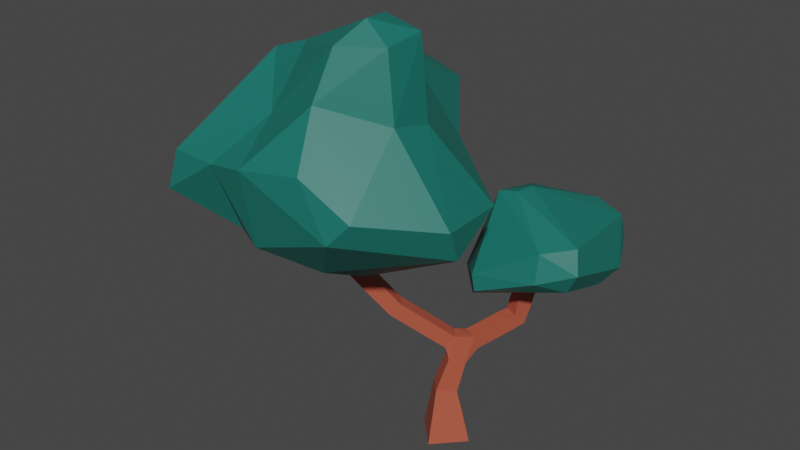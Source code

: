 # Source: tree_01.blend  (saved by Blender 3.5.10; exported with 4.5.12 LTS)
import bpy
from mathutils import Matrix  # noqa: F401  (used for matrix-valued properties, if any)

bpy.ops.wm.read_factory_settings(use_empty=True)
scene = bpy.context.scene
scene.name = 'Scene'

# ---- collections
col_collection = bpy.data.collections.new('Collection'); scene.collection.children.link(col_collection)

# ---- materials (node trees are filled in below, after node groups)
mat_material_004 = bpy.data.materials.new('Material.004')
mat_material_004.use_transparent_shadow = False
mat_material_003 = bpy.data.materials.new('Material.003')
mat_material_003.use_transparent_shadow = False

# ---- material node trees
mat_material_004.use_nodes = True; mat_material_004.node_tree.nodes.clear()
_N = mat_material_004.node_tree.nodes; _L = mat_material_004.node_tree.links
n0 = _N.new('ShaderNodeBsdfPrincipled'); n0.name = 'Principled BSDF'; n0.location = (10, 300)
n0.distribution = 'GGX'
n0.subsurface_method = 'RANDOM_WALK_SKIN'
n0.inputs[0].default_value = (0.4452, 0.0865, 0.04817, 1.0)
n0.inputs[3].default_value = 1.45
n0.inputs[27].default_value = (0.0, 0.0, 0.0, 1.0)
n0.inputs[28].default_value = 1.0
n1 = _N.new('ShaderNodeOutputMaterial'); n1.name = 'Material Output'; n1.location = (300, 300)
_L.new(n0.outputs[0], n1.inputs[0])
n1.is_active_output = True
mat_material_003.use_nodes = True; mat_material_003.node_tree.nodes.clear()
_N = mat_material_003.node_tree.nodes; _L = mat_material_003.node_tree.links
n0 = _N.new('ShaderNodeBsdfPrincipled'); n0.name = 'Principled BSDF'; n0.location = (10, 300)
n0.distribution = 'GGX'
n0.subsurface_method = 'RANDOM_WALK_SKIN'
n0.inputs[0].default_value = (0.009134, 0.159, 0.1301, 1.0)
n0.inputs[3].default_value = 1.45
n0.inputs[27].default_value = (0.0, 0.0, 0.0, 1.0)
n0.inputs[28].default_value = 1.0
n1 = _N.new('ShaderNodeOutputMaterial'); n1.name = 'Material Output'; n1.location = (300, 300)
_L.new(n0.outputs[0], n1.inputs[0])
n1.is_active_output = True

# ---- world
world_world = bpy.data.worlds.new('World'); scene.world = world_world
world_world.use_nodes = True; world_world.node_tree.nodes.clear()
_N = world_world.node_tree.nodes; _L = world_world.node_tree.links
n0 = _N.new('ShaderNodeOutputWorld'); n0.name = 'World Output'; n0.location = (300, 300)
n1 = _N.new('ShaderNodeBackground'); n1.name = 'Background'; n1.location = (10, 300)
n1.inputs[0].default_value = (0.05088, 0.05088, 0.05088, 1.0)
_L.new(n1.outputs[0], n0.inputs[0])
n0.is_active_output = True
world_world.color = (0.05088, 0.05088, 0.05088)
world_world.use_sun_shadow = False
world_world.sun_shadow_jitter_overblur = 0.0

# ---- meshes
me_vert_001 = bpy.data.meshes.new('Vert.001')
me_vert_001.from_pydata([(-0.009487, -0.3661, 0.008207), (-0.3662, -0.001878, 0.008207), (-0.002179, 0.3547, 0.02437), (0.3546, -0.009548, 0.02437), (-0.02295, -0.2053, 0.7372), (-0.2055, -0.01872, 0.739), (-0.02067, 0.1625, 0.7057), (0.1619, -0.024, 0.7039), (0.365, 0.9115, 1.453), (0.5403, 0.8256, 1.449), (0.4817, 0.6989, 1.585), (0.3064, 0.7848, 1.59), (0.6904, 0.9999, 2.317), (0.6057, 0.8301, 2.362), (0.4327, 0.9197, 2.375), (-0.5082, -0.3096, 1.948), (-0.885, -0.8463, 2.383), (-1.007, -0.694, 2.376), (-0.8691, -0.58, 2.454), (-0.7471, -0.7322, 2.461), (-1.151, -0.7399, 3.733), (-0.9995, -0.618, 3.753), (-0.8777, -0.7703, 3.76), (-0.01789, -0.2712, 0.4281), (-0.2715, -0.01225, 0.4281), (-0.01269, 0.2413, 0.4396), (0.241, -0.0177, 0.4396), (0.03011, -0.1404, 0.98), (-0.1346, 0.02836, 0.9832), (0.0266, 0.187, 0.9163), (0.1913, 0.01821, 0.9131), (0.07172, -0.08868, 1.166), (-0.07835, 0.06508, 1.169), (0.06853, 0.2096, 1.108), (0.2186, 0.05583, 1.105), (0.09289, 0.2996, 1.26), (0.2714, 0.2206, 1.26), (0.2512, 0.1749, 1.449), (0.07266, 0.2539, 1.449), (0.2814, 0.7256, 1.384), (0.4599, 0.6465, 1.384), (0.4397, 0.6009, 1.572), (0.2611, 0.6799, 1.572), (0.4068, 0.9658, 1.668), (0.5799, 0.8763, 1.655), (0.4952, 0.7064, 1.701), (0.3221, 0.796, 1.714), (0.5174, 1.09, 2.329), (0.02985, -0.1024, 1.328), (0.115, -0.02882, 1.487), (-0.09785, 0.04528, 1.328), (-0.01272, 0.1189, 1.487), (-0.4819, -0.5447, 1.805), (-0.6066, -0.3946, 1.803), (-0.5957, -0.3749, 2.074), (-0.3834, -0.4597, 1.952), (-0.7758, -0.7649, 2.221), (-0.8985, -0.6131, 2.216), (-0.7859, -0.5173, 2.343), (-0.6647, -0.6702, 2.351), (-0.9114, -0.8563, 2.603), (-1.033, -0.7039, 2.595), (-0.7601, -0.7344, 2.622), (-1.029, -0.8922, 3.741), (-0.8821, -0.582, 2.616)], [], [(37, 38, 51), (38, 50, 51), (49, 37, 51), (34, 36, 37), (35, 50, 38), (32, 48, 50), (35, 32, 50), (48, 31, 49), (33, 32, 35), (31, 48, 32), (37, 36, 40), (39, 40, 35), (48, 49, 55), (55, 51, 15), (24, 23, 4, 5), (55, 15, 54), (20, 64, 61), (22, 64, 21), (3, 26, 23, 0), (2, 25, 26, 3), (0, 23, 24, 1), (1, 24, 25, 2), (20, 63, 22, 21), (47, 14, 13, 12), (3, 0, 1, 2), (36, 34, 33, 35), (49, 31, 34, 37), (24, 5, 6, 25), (25, 6, 7, 26), (23, 26, 7, 4), (4, 27, 28, 5), (6, 5, 28, 29), (7, 6, 29, 30), (7, 30, 27, 4), (28, 27, 31, 32), (28, 32, 33, 29), (29, 33, 34, 30), (30, 34, 31, 27), (37, 41, 42, 38), (40, 36, 35), (40, 41, 37), (38, 42, 39, 35), (39, 8, 9, 40), (40, 9, 10, 41), (42, 41, 10, 11), (39, 42, 11, 8), (9, 8, 43, 44), (10, 9, 44, 45), (10, 45, 46, 11), (11, 46, 43, 8), (43, 47, 12, 44), (44, 12, 13, 45), (45, 13, 14, 46), (46, 14, 47, 43), (50, 48, 52, 53), (55, 49, 51), (51, 50, 53, 15), (52, 56, 57, 53), (55, 52, 48), (53, 54, 15), (53, 57, 58, 54), (54, 58, 59, 55), (55, 59, 56, 52), (56, 16, 17, 57), (57, 17, 18, 58), (59, 58, 18, 19), (56, 59, 19, 16), (17, 16, 60, 61), (18, 17, 61, 64), (18, 64, 62, 19), (19, 62, 60, 16), (60, 63, 20, 61), (62, 22, 63, 60), (22, 62, 64), (21, 64, 20)])
me_vert_001.materials.append(mat_material_004)
me_vert_001.update()
me_sphere_001 = bpy.data.meshes.new('Sphere.001')
me_sphere_001.from_pydata([(-0.2119, 0.6488, -0.7028), (0.05839, 1.085, -0.01696), (0.2952, 1.201, 0.4326), (0.316, 0.5384, -0.3909), (0.159, 0.4409, 0.9197), (0.6047, 0.7866, -0.05192), (-0.06509, 0.3685, -0.9364), (0.3917, 0.4772, 0.7596), (0.6916, 0.6721, 0.167), (0.4203, 0.08923, 1.258), (0.5832, 0.2923, -0.737), (0.8407, 0.0813, 0.4796), (1.086, 0.5083, -0.3833), (1.289, 0.3444, -0.1574), (1.372, -0.2158, -0.3791), (0.3641, 0.1354, -0.9278), (0.8319, -0.2999, 0.5598), (0.7328, 0.13, 1.165), (1.392, -0.3432, -0.09397), (0.7188, -0.2335, 1.12), (0.4822, -0.2612, -0.8121), (0.9009, -0.8733, 0.01357), (0.7309, -0.9453, -0.1802), (0.3452, -0.6425, 0.7161), (0.4573, -0.9318, 0.2785), (0.3962, -0.6372, -0.6471), (0.2218, 0.1116, -0.9324), (0.3488, -0.406, 1.102), (0.4787, -0.1876, 1.284), (-0.1037, -0.9857, 0.1943), (-0.2267, -0.5025, 0.4748), (-0.08595, -0.8787, -0.4911), (0.1428, -0.1483, -0.5204), (-0.4884, -0.9227, 0.1139), (-0.4729, -0.657, -0.5426), (-0.9965, -0.9473, -0.2292), (-0.9258, -0.8933, 0.1133), (-1.045, -0.4839, -0.6263), (-0.1804, -0.1285, 0.9804), (-1.084, -0.2077, 0.2035), (-1.283, -0.5795, -0.384), (-0.7023, -0.1574, -0.7317), (-0.5705, -0.09017, 0.8349), (-0.3147, 0.1576, -0.8638), (-0.8221, 0.2315, -0.4976), (-0.7327, 0.1825, 0.6717), (-0.967, 0.3179, -0.01958), (-0.9681, 0.9687, -0.2561), (-0.4272, 0.3646, -0.8306), (-0.227, 1.03, 0.3651), (-0.644, 1.119, -0.331), (-0.4096, 0.3658, 0.8464), (0.08327, 1.097, 0.5727), (1.252, 1.947, -0.8233), (1.319, 1.927, -0.6631), (1.042, 1.537, -1.121), (1.507, 1.757, -1.171), (1.616, 1.904, -0.9589), (1.577, 1.885, -0.7349), (1.735, 1.637, -1.101), (1.653, 1.438, -1.206), (1.697, 0.9588, -0.6554), (1.158, 1.148, -1.243), (0.9836, 1.348, -0.444), (1.645, 0.9242, -1.062), (1.753, 0.8935, -0.864), (1.466, 0.7091, -0.9627), (1.456, 0.7704, -0.7063), (0.9352, 0.6172, -1.176), (0.9016, 0.6215, -1.028), (0.8393, 0.7301, -1.276), (0.6271, 0.9251, -1.147), (0.7739, 1.163, -0.4803), (0.6372, 1.357, -0.6738), (0.6222, 1.205, -1.258), (0.9483, 1.179, -0.4455), (0.8235, 1.589, -0.5503), (0.6703, 1.424, -1.143), (0.7659, 1.186, -1.329), (0.7102, 1.552, -0.8307)], [], [(1, 2, 5), (5, 13, 12), (4, 9, 17), (4, 17, 7), (10, 15, 6), (5, 8, 13), (8, 11, 13), (12, 15, 10), (13, 11, 18), (13, 14, 12), (17, 16, 11), (20, 26, 15), (14, 22, 25), (9, 28, 17), (16, 21, 18), (16, 19, 23), (16, 23, 21), (23, 24, 21), (19, 28, 27), (25, 22, 31), (25, 32, 20), (24, 23, 29), (24, 29, 22), (22, 29, 31), (31, 32, 25), (23, 30, 29), (27, 28, 38), (28, 9, 38), (29, 30, 33), (31, 33, 34), (38, 42, 30), (33, 30, 36), (33, 36, 35), (34, 41, 32), (34, 35, 37), (41, 43, 32), (35, 36, 40), (37, 40, 44), (39, 46, 40), (38, 9, 51), (26, 32, 43), (43, 41, 48), (44, 48, 41), (44, 46, 47), (43, 48, 6), (47, 48, 44), (51, 49, 45), (46, 49, 47), (43, 6, 26), (49, 51, 52), (52, 2, 49), (51, 4, 52), (53, 56, 55), (54, 63, 58), (55, 62, 78), (53, 54, 57), (56, 57, 59), (56, 59, 60), (57, 58, 59), (61, 65, 59), (58, 63, 61), (65, 64, 60), (64, 65, 66), (65, 67, 66), (64, 66, 68), (64, 68, 70), (63, 75, 61), (66, 69, 68), (75, 72, 67), (68, 69, 70), (72, 71, 69), (72, 73, 71), (73, 77, 74), (63, 76, 72), (77, 55, 78), (76, 54, 53), (51, 9, 4), (0, 1, 3), (52, 4, 2), (0, 3, 10), (0, 10, 6), (3, 1, 5), (4, 7, 2), (2, 7, 8), (5, 2, 8), (22, 14, 18, 21), (8, 7, 11), (6, 15, 26), (7, 17, 11), (15, 12, 14), (15, 14, 20), (11, 16, 18), (13, 18, 14), (50, 0, 48, 47), (16, 17, 19), (19, 17, 28), (20, 14, 25), (23, 19, 27), (20, 32, 26), (21, 24, 22), (10, 3, 5, 12), (23, 27, 30), (30, 27, 38), (31, 29, 33), (31, 34, 32), (34, 33, 35), (36, 30, 42), (34, 37, 41), (37, 35, 40), (36, 39, 40), (36, 42, 39), (41, 37, 44), (42, 45, 39), (39, 45, 46), (38, 51, 42), (44, 40, 46), (42, 51, 45), (46, 45, 49), (6, 48, 0), (47, 49, 50), (1, 50, 49, 2), (0, 50, 1), (53, 57, 56), (55, 56, 62), (57, 54, 58), (62, 56, 60), (58, 61, 59), (59, 65, 60), (62, 60, 64), (65, 61, 67), (61, 75, 67), (62, 64, 70), (78, 62, 70), (66, 67, 69), (69, 67, 72), (69, 71, 70), (78, 70, 74), (70, 71, 74), (71, 73, 74), (72, 75, 63), (73, 79, 77), (73, 72, 76), (74, 77, 78), (79, 73, 76), (77, 79, 55), (76, 63, 54), (79, 76, 53), (79, 53, 55)])
_uv = me_sphere_001.uv_layers.new(name='UVMap')
_uv.uv.foreach_set('vector', [0.7326, 0.4773, 0.706, 0.6064, 0.6486, 0.4632, 0.6486, 0.4632, 0.5402, 0.5129, 0.5627, 0.4227, 0.6937, 0.8427, 0.5062, 0.9408, 0.501, 0.8509, 0.6937, 0.8427, 0.501, 0.8509, 0.6416, 0.7933, 0.5881, 0.2511, 0.5728, 0.1379, 0.7794, 0.125, 0.6486, 0.4632, 0.6125, 0.5762, 0.5402, 0.5129, 0.6125, 0.5762, 0.52, 0.685, 0.5402, 0.5129, 0.5627, 0.4227, 0.5728, 0.1379, 0.5881, 0.2511, 0.5402, 0.5129, 0.52, 0.685, 0.465, 0.5225, 0.5402, 0.5129, 0.4755, 0.4305, 0.5627, 0.4227, 0.501, 0.8509, 0.444, 0.6859, 0.52, 0.685, 0.4012, 0.1771, 0.3195, 0.04096, 0.5728, 0.1379, 0.4755, 0.4305, 0.3496, 0.4666, 0.3341, 0.25, 0.5062, 0.9408, 0.3576, 0.8899, 0.501, 0.8509, 0.444, 0.6859, 0.3816, 0.5261, 0.465, 0.5225, 0.444, 0.6859, 0.4106, 0.8107, 0.3138, 0.7244, 0.444, 0.6859, 0.3138, 0.7244, 0.3816, 0.5261, 0.3138, 0.7244, 0.3106, 0.5913, 0.3816, 0.5261, 0.4106, 0.8107, 0.3576, 0.8899, 0.3072, 0.8375, 0.3341, 0.25, 0.3496, 0.4666, 0.249, 0.335, 0.3341, 0.25, 0.197, 0.1306, 0.4012, 0.1771, 0.3106, 0.5913, 0.3138, 0.7244, 0.2384, 0.5554, 0.3106, 0.5913, 0.2384, 0.5554, 0.3496, 0.4666, 0.3496, 0.4666, 0.2384, 0.5554, 0.249, 0.335, 0.249, 0.335, 0.197, 0.1306, 0.3341, 0.25, 0.3138, 0.7244, 0.1917, 0.7466, 0.2384, 0.5554, 0.3072, 0.8375, 0.3576, 0.8899, 0.1118, 0.9116, 0.3576, 0.8899, 0.2031, 1.0, 0.1118, 0.9116, 0.2384, 0.5554, 0.1917, 0.7466, 0.166, 0.5465, 0.249, 0.335, 0.166, 0.5465, 0.143, 0.3096, 0.1118, 0.9116, 0.02947, 0.8114, 0.1917, 0.7466, 0.166, 0.5465, 0.1917, 0.7466, 0.08994, 0.58, 0.166, 0.5465, 0.08994, 0.58, 0.1028, 0.4864, 0.143, 0.3096, 0.02645, 0.2326, 0.197, 0.1306, 0.143, 0.3096, 0.1028, 0.4864, 0.06156, 0.3609, 0.02645, 0.2326, 0.002605, 0.152, 0.197, 0.1306, 0.1028, 0.4864, 0.08994, 0.58, 0.04602, 0.4694, 0.06156, 0.3609, 0.04602, 0.4694, 0.0, 0.3391, 1.0, 0.5792, 0.9343, 0.5188, 1.0, 0.4678, 1.0, 0.9375, 0.9844, 1.0, 0.8782, 0.8106, 0.9844, 0.0, 1.0, 0.0625, 0.9522, 0.112, 0.9522, 0.112, 0.998, 0.25, 0.8911, 0.2031, 0.9547, 0.3404, 0.8911, 0.2031, 0.998, 0.25, 0.9547, 0.3404, 0.9343, 0.5188, 0.8561, 0.4825, 0.9522, 0.112, 0.8911, 0.2031, 0.7794, 0.125, 0.8561, 0.4825, 0.8911, 0.2031, 0.9547, 0.3404, 0.8782, 0.8106, 0.8112, 0.6472, 0.9535, 0.7225, 0.9343, 0.5188, 0.8112, 0.6472, 0.8561, 0.4825, 0.9522, 0.112, 0.7794, 0.125, 0.6035, 0.07174, 0.8112, 0.6472, 0.8782, 0.8106, 0.7429, 0.683, 0.7429, 0.683, 0.706, 0.6064, 0.8112, 0.6472, 0.8782, 0.8106, 0.6937, 0.8427, 0.7429, 0.683, 0.7429, 0.4968, 0.6515, 0.3299, 0.752, 0.2187, 0.7279, 0.6194, 0.8843, 0.8461, 0.6423, 0.6414, 0.752, 0.2187, 0.531, 0.1248, 0.8548, 0.09799, 0.7429, 0.4968, 0.7279, 0.6194, 0.639, 0.4714, 0.6515, 0.3299, 0.639, 0.4714, 0.5641, 0.4127, 0.6515, 0.3299, 0.5641, 0.4127, 0.5419, 0.2973, 0.639, 0.4714, 0.6423, 0.6414, 0.5641, 0.4127, 0.4185, 0.6614, 0.4145, 0.5169, 0.5641, 0.4127, 0.6423, 0.6414, 0.8843, 0.8461, 0.4185, 0.6614, 0.4145, 0.5169, 0.4117, 0.3871, 0.5419, 0.2973, 0.4117, 0.3871, 0.4145, 0.5169, 0.3481, 0.4312, 0.4145, 0.5169, 0.3227, 0.6171, 0.3481, 0.4312, 0.4117, 0.3871, 0.3481, 0.4312, 0.2285, 0.2932, 0.4117, 0.3871, 0.2285, 0.2932, 0.1831, 0.2036, 0.8843, 0.8461, 0.07034, 0.8535, 0.4185, 0.6614, 0.3481, 0.4312, 0.2002, 0.4142, 0.2285, 0.2932, 0.07034, 0.8535, 0.06287, 0.6978, 0.3227, 0.6171, 0.2285, 0.2932, 0.2002, 0.4142, 0.1831, 0.2036, 0.06287, 0.6978, 0.08276, 0.3712, 0.2002, 0.4142, 0.06287, 0.6978, 0.0, 0.5625, 0.08276, 0.3712, 0.9768, 0.5659, 0.9167, 0.3108, 0.9879, 0.249, 0.8843, 0.8461, 0.8828, 0.6448, 0.985, 0.7201, 0.9167, 0.3108, 0.752, 0.2187, 0.9337, 0.1268, 0.8828, 0.6448, 0.7279, 0.6194, 0.7429, 0.4968, 0.8782, 0.8106, 0.5062, 0.9408, 0.6937, 0.8427, 0.7896, 0.2506, 0.7326, 0.4773, 0.6804, 0.317, 0.7429, 0.683, 0.6937, 0.8427, 0.706, 0.6064, 0.7896, 0.2506, 0.6804, 0.317, 0.5881, 0.2511, 0.7896, 0.2506, 0.5881, 0.2511, 0.7794, 0.125, 0.6804, 0.317, 0.7326, 0.4773, 0.6486, 0.4632, 0.6937, 0.8427, 0.6416, 0.7933, 0.706, 0.6064, 0.706, 0.6064, 0.6416, 0.7933, 0.6125, 0.5762, 0.6486, 0.4632, 0.706, 0.6064, 0.6125, 0.5762, 0.3496, 0.4666, 0.4755, 0.4305, 0.465, 0.5225, 0.3816, 0.5261, 0.6125, 0.5762, 0.6416, 0.7933, 0.52, 0.685, 0.7794, 0.125, 0.5728, 0.1379, 0.6035, 0.07174, 0.6416, 0.7933, 0.501, 0.8509, 0.52, 0.685, 0.5728, 0.1379, 0.5627, 0.4227, 0.4755, 0.4305, 0.5728, 0.1379, 0.4755, 0.4305, 0.4012, 0.1771, 0.52, 0.685, 0.444, 0.6859, 0.465, 0.5225, 0.5402, 0.5129, 0.465, 0.5225, 0.4755, 0.4305, 0.8037, 0.4644, 0.7896, 0.2506, 0.8911, 0.2031, 0.8561, 0.4825, 0.444, 0.6859, 0.501, 0.8509, 0.4106, 0.8107, 0.4106, 0.8107, 0.501, 0.8509, 0.3576, 0.8899, 0.4012, 0.1771, 0.4755, 0.4305, 0.3341, 0.25, 0.3138, 0.7244, 0.4106, 0.8107, 0.3072, 0.8375, 0.4012, 0.1771, 0.197, 0.1306, 0.3195, 0.04096, 0.3816, 0.5261, 0.3106, 0.5913, 0.3496, 0.4666, 0.5881, 0.2511, 0.6804, 0.317, 0.6486, 0.4632, 0.5627, 0.4227, 0.3138, 0.7244, 0.3072, 0.8375, 0.1917, 0.7466, 0.1917, 0.7466, 0.3072, 0.8375, 0.1118, 0.9116, 0.249, 0.335, 0.2384, 0.5554, 0.166, 0.5465, 0.249, 0.335, 0.143, 0.3096, 0.197, 0.1306, 0.143, 0.3096, 0.166, 0.5465, 0.1028, 0.4864, 0.08994, 0.58, 0.1917, 0.7466, 0.02947, 0.8114, 0.143, 0.3096, 0.06156, 0.3609, 0.02645, 0.2326, 0.06156, 0.3609, 0.1028, 0.4864, 0.04602, 0.4694, 0.08994, 0.58, 0.01081, 0.5797, 0.04602, 0.4694, 0.08994, 0.58, 0.02947, 0.8114, 0.01081, 0.5797, 0.02645, 0.2326, 0.06156, 0.3609, 0.0, 0.3391, 0.02947, 0.8114, 0.0, 0.7353, 0.01081, 0.5797, 1.0, 0.5792, 0.9535, 0.7225, 0.9343, 0.5188, 1.0, 0.9375, 0.8782, 0.8106, 0.9896, 0.8409, 0.9547, 0.3404, 1.0, 0.4678, 0.9343, 0.5188, 0.9896, 0.8409, 0.8782, 0.8106, 0.9535, 0.7225, 0.9343, 0.5188, 0.9535, 0.7225, 0.8112, 0.6472, 0.7794, 0.125, 0.8911, 0.2031, 0.7896, 0.2506, 0.8561, 0.4825, 0.8112, 0.6472, 0.8037, 0.4644, 0.7326, 0.4773, 0.8037, 0.4644, 0.8112, 0.6472, 0.706, 0.6064, 0.7896, 0.2506, 0.8037, 0.4644, 0.7326, 0.4773, 0.7429, 0.4968, 0.639, 0.4714, 0.6515, 0.3299, 0.752, 0.2187, 0.6515, 0.3299, 0.531, 0.1248, 0.639, 0.4714, 0.7279, 0.6194, 0.6423, 0.6414, 0.531, 0.1248, 0.6515, 0.3299, 0.5419, 0.2973, 0.6423, 0.6414, 0.4185, 0.6614, 0.5641, 0.4127, 0.5641, 0.4127, 0.4145, 0.5169, 0.5419, 0.2973, 0.531, 0.1248, 0.5419, 0.2973, 0.4117, 0.3871, 0.4145, 0.5169, 0.4185, 0.6614, 0.3227, 0.6171, 0.4185, 0.6614, 0.07034, 0.8535, 0.3227, 0.6171, 0.531, 0.1248, 0.4117, 0.3871, 0.1831, 0.2036, 0.07979, 0.1041, 0.531, 0.1248, 0.1831, 0.2036, 0.3481, 0.4312, 0.3227, 0.6171, 0.2002, 0.4142, 0.2002, 0.4142, 0.3227, 0.6171, 0.06287, 0.6978, 0.2002, 0.4142, 0.08276, 0.3712, 0.1831, 0.2036, 0.07979, 0.1041, 0.1831, 0.2036, 0.01508, 0.2588, 0.1831, 0.2036, 0.08276, 0.3712, 0.01508, 0.2588, 0.08276, 0.3712, 0.0, 0.5625, 0.01508, 0.2588, 0.985, 0.7201, 0.9902, 0.8567, 0.8843, 0.8461, 0.9768, 0.5659, 0.9016, 0.4942, 0.9167, 0.3108, 0.9768, 0.5659, 0.985, 0.7201, 0.8828, 0.6448, 0.9879, 0.249, 0.9167, 0.3108, 0.9337, 0.1268, 0.9016, 0.4942, 0.9768, 0.5659, 0.8828, 0.6448, 0.9167, 0.3108, 0.9016, 0.4942, 0.752, 0.2187, 0.8828, 0.6448, 0.8843, 0.8461, 0.7279, 0.6194, 0.9016, 0.4942, 0.8828, 0.6448, 0.7429, 0.4968, 0.9016, 0.4942, 0.7429, 0.4968, 0.752, 0.2187])
me_sphere_001.materials.append(mat_material_003)
me_sphere_001.update()

# ---- objects
ob_branch = bpy.data.objects.new('Branch', me_vert_001)
ob_head = bpy.data.objects.new('Head', me_sphere_001)

# ---- transforms, parenting, visibility, modifiers, constraints
ob_branch.location = (-0.007697, -0.001875, 0.0)
ob_head.location = (-0.9827, -0.8262, 3.814)
ob_head.scale = (1.392, 1.392, 1.392)

# ---- collection membership
col_collection.objects.link(ob_branch)
col_collection.objects.link(ob_head)

# ---- scene / render settings (as saved in the file)
scene.frame_start = 1; scene.frame_end = 250; scene.frame_set(1)
scene.render.engine = 'BLENDER_EEVEE_NEXT'
scene.cycles.sampling_pattern = 'TABULATED_SOBOL'
scene.view_settings.view_transform = 'Filmic'
bpy.context.view_layer.update()

# ---- added for rendering (the .blend has no active camera and no usable light): camera, sun
cam_auto = bpy.data.cameras.new('AutoCamera')
cam_auto.lens = 50.0
cam_auto.sensor_width = 36.0
cam_auto.clip_end = 1000.0
ob_auto_camera = bpy.data.objects.new('AutoCamera', cam_auto)
scene.collection.objects.link(ob_auto_camera)
ob_auto_camera.location = (6.85065, -9.16426, 8.81003)
ob_auto_camera.rotation_euler = (1.09748, -7.21219e-08, 0.694738)
scene.camera = ob_auto_camera
light_auto_sun = bpy.data.lights.new('AutoSun', 'SUN')
light_auto_sun.energy = 3.0
light_auto_sun.angle = 0.0523599
ob_auto_sun = bpy.data.objects.new('AutoSun', light_auto_sun)
scene.collection.objects.link(ob_auto_sun)
ob_auto_sun.rotation_euler = (0.872665, 0.174533, 0.523599)
bpy.context.view_layer.update()
